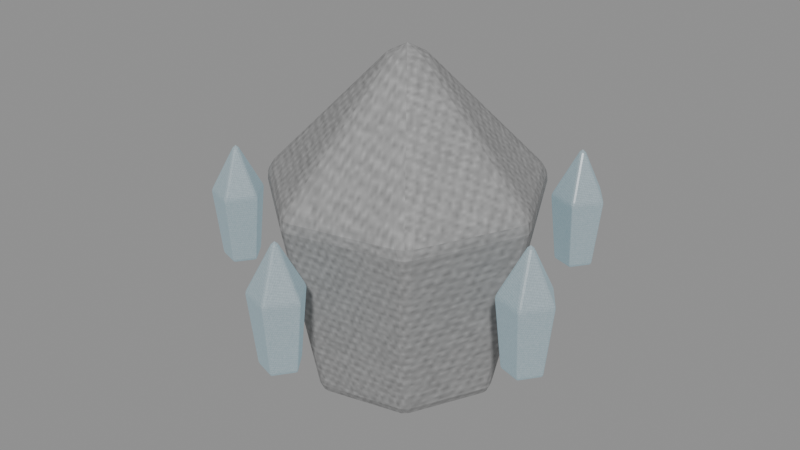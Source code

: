 # Source: deep-fracture-creature-AnnoyanceWisp-frost.blend  (saved by Blender 5.0.118; exported with 4.5.12 LTS)
import bpy
from mathutils import Matrix  # noqa: F401  (used for matrix-valued properties, if any)

bpy.ops.wm.read_factory_settings(use_empty=True)
scene = bpy.context.scene
scene.name = 'Scene'

# ---- images (referenced by path relative to the original .blend; pixels are not part of the script)
import os
ASSET_DIR = os.environ.get("B2B_ASSET_DIR", "")  # directory of the original .blend (textures are referenced by path, not embedded)
HERE = os.path.dirname(os.path.abspath(__file__))  # packed textures are extracted next to this script under _unpacked/

def load_image(name, relpath, width, height, colorspace="sRGB"):
    """Load a texture the original file referenced (path relative to the .blend, or extracted next to this script)."""
    p = next((c for c in (os.path.join(HERE, relpath), os.path.join(ASSET_DIR, relpath)) if relpath and os.path.exists(c)), "")
    if p:
        img = bpy.data.images.load(p, check_existing=True)
        img.name = name
    else:  # same state as the original file: an image datablock whose file is absent (Cycles renders it pink)
        img = bpy.data.images.new(name, width, height)
        img.source = "FILE"
        img.filepath = "//" + (relpath or name)
    img.colorspace_settings.name = colorspace
    return img
img_creature_crystal = load_image('creature-crystal', '_unpacked/1f5e6f068974e3e8.3cb11d8b.png', 256, 256, 'sRGB')
img_creature_carapace = load_image('creature-carapace', '_unpacked/e0dd5b7b13f07f56.a38ddbaa.png', 256, 256, 'sRGB')

# ---- materials (node trees are filled in below, after node groups)
mat_export_source_crystal = bpy.data.materials.new('export-source.crystal')
mat_export_source_crystal.use_backface_culling = True
mat_export_source_001_carapace = bpy.data.materials.new('export-source.001.carapace')
mat_export_source_001_carapace.use_backface_culling = True
mat_export_source_002_crystal = bpy.data.materials.new('export-source.002.crystal')
mat_export_source_002_crystal.use_backface_culling = True

# ---- material node trees
mat_export_source_crystal.use_nodes = True; mat_export_source_crystal.node_tree.nodes.clear()
_N = mat_export_source_crystal.node_tree.nodes; _L = mat_export_source_crystal.node_tree.links
n0 = _N.new('ShaderNodeBsdfPrincipled'); n0.name = 'Principled BSDF'; n0.location = (-200, 100)
n0.inputs[1].default_value = 0.18
n0.inputs[2].default_value = 0.24
n0.inputs[27].default_value = (1.156, 1.324, 1.4, 1.0)
n0.inputs[28].default_value = 0.28
n1 = _N.new('ShaderNodeOutputMaterial'); n1.name = 'Material Output'; n1.location = (200, 100)
n2 = _N.new('ShaderNodeTexImage'); n2.name = 'Image Texture'; n2.location = (0, 0)
n2.image = img_creature_crystal
_L.new(n0.outputs[0], n1.inputs[0])
_L.new(n2.outputs[0], n0.inputs[0])
n1.is_active_output = True
mat_export_source_001_carapace.use_nodes = True; mat_export_source_001_carapace.node_tree.nodes.clear()
_N = mat_export_source_001_carapace.node_tree.nodes; _L = mat_export_source_001_carapace.node_tree.links
n0 = _N.new('ShaderNodeBsdfPrincipled'); n0.name = 'Principled BSDF'; n0.location = (-200, 100)
n0.inputs[1].default_value = 0.12
n0.inputs[2].default_value = 0.78
n0.inputs[27].default_value = (0.105, 0.205, 0.25, 1.0)
n1 = _N.new('ShaderNodeOutputMaterial'); n1.name = 'Material Output'; n1.location = (200, 100)
n2 = _N.new('ShaderNodeTexImage'); n2.name = 'Image Texture'; n2.location = (0, 0)
n2.image = img_creature_carapace
_L.new(n0.outputs[0], n1.inputs[0])
_L.new(n2.outputs[0], n0.inputs[0])
n1.is_active_output = True
mat_export_source_002_crystal.use_nodes = True; mat_export_source_002_crystal.node_tree.nodes.clear()
_N = mat_export_source_002_crystal.node_tree.nodes; _L = mat_export_source_002_crystal.node_tree.links
n0 = _N.new('ShaderNodeBsdfPrincipled'); n0.name = 'Principled BSDF'; n0.location = (-200, 100)
n0.inputs[1].default_value = 0.18
n0.inputs[2].default_value = 0.24
n0.inputs[27].default_value = (0.336, 0.656, 0.8, 1.0)
n0.inputs[28].default_value = 0.28
n1 = _N.new('ShaderNodeOutputMaterial'); n1.name = 'Material Output'; n1.location = (200, 100)
n2 = _N.new('ShaderNodeTexImage'); n2.name = 'Image Texture'; n2.location = (0, 0)
n2.image = img_creature_crystal
_L.new(n0.outputs[0], n1.inputs[0])
_L.new(n2.outputs[0], n0.inputs[0])
n1.is_active_output = True

# ---- meshes
me_motion_core = bpy.data.meshes.new('motion-core')
me_motion_core.from_pydata([(0.1475, -1.49e-08, -0.3132), (0.08787, -0.1238, -0.3132), (-0.04614, -0.1544, -0.3132), (-0.1536, -0.06873, -0.3132), (-0.1536, 0.06873, -0.3132), (-0.04614, 0.1544, -0.3132), (0.08787, 0.1238, -0.3132), (0.2091, -1.49e-08, 0.0638), (0.1263, -0.172, 0.0638), (-0.05985, -0.2145, 0.0638), (-0.2091, -0.09545, 0.0638), (-0.2091, 0.09545, 0.0638), (-0.05985, 0.2145, 0.0638), (0.1263, 0.172, 0.0638), (-0.01089, -1.49e-08, 0.3422), (-0.01089, -1.49e-08, -0.3422)], [], [(15, 0, 1), (0, 7, 1), (1, 7, 8), (7, 14, 8), (15, 1, 2), (1, 8, 2), (2, 8, 9), (8, 14, 9), (15, 2, 3), (2, 9, 3), (3, 9, 10), (9, 14, 10), (15, 3, 4), (3, 10, 4), (4, 10, 11), (10, 14, 11), (15, 4, 5), (4, 11, 5), (5, 11, 12), (11, 14, 12), (15, 5, 6), (5, 12, 6), (6, 12, 13), (12, 14, 13), (15, 6, 0), (6, 13, 0), (0, 13, 7), (13, 14, 7)])
_uv = me_motion_core.uv_layers.new(name='UVMap')
_uv.uv.foreach_set('vector', [0.5144, 0.6889, 0.4844, 0.82, 0.3932, 0.7472, 0.05488, 0.55, 0.003899, 0.2317, 0.1276, 0.5367, 0.1276, 0.5367, 0.003899, 0.2317, 0.1049, 0.2132, 0.2526, 0.7278, 0.003899, 0.5578, 0.2827, 0.6065, 0.5144, 0.6889, 0.3932, 0.7472, 0.3932, 0.6306, 0.1276, 0.5367, 0.1049, 0.2132, 0.2443, 0.5367, 0.2443, 0.5367, 0.1049, 0.2132, 0.267, 0.2132, 0.1049, 0.2132, 0.186, 0.003899, 0.267, 0.2132, 0.5144, 0.6889, 0.3932, 0.6306, 0.4844, 0.5578, 0.2443, 0.5367, 0.267, 0.2132, 0.3171, 0.55, 0.3171, 0.55, 0.267, 0.2132, 0.3681, 0.2317, 0.267, 0.2132, 0.186, 0.003899, 0.3681, 0.2317, 0.5144, 0.6889, 0.4844, 0.5578, 0.5982, 0.5838, 0.4268, 0.55, 0.3759, 0.2317, 0.4996, 0.5367, 0.4996, 0.5367, 0.3759, 0.2317, 0.4769, 0.2132, 0.3759, 0.2317, 0.5579, 0.003899, 0.4769, 0.2132, 0.5144, 0.6889, 0.5982, 0.5838, 0.6488, 0.6889, 0.4996, 0.5367, 0.4769, 0.2132, 0.6163, 0.5367, 0.6163, 0.5367, 0.4769, 0.2132, 0.639, 0.2132, 0.4769, 0.2132, 0.5579, 0.003899, 0.639, 0.2132, 0.5144, 0.6889, 0.6488, 0.6889, 0.5982, 0.794, 0.6163, 0.5367, 0.639, 0.2132, 0.689, 0.55, 0.689, 0.55, 0.639, 0.2132, 0.74, 0.2317, 0.003899, 0.8408, 0.003899, 0.5578, 0.1285, 0.832, 0.5144, 0.6889, 0.5982, 0.794, 0.4844, 0.82, 0.2961, 0.9961, 0.1285, 0.832, 0.3854, 0.921, 0.3854, 0.921, 0.1285, 0.832, 0.2526, 0.7278, 0.1285, 0.832, 0.003899, 0.5578, 0.2526, 0.7278])
me_motion_core.materials.append(mat_export_source_crystal)
me_motion_core.update()
me_shell = bpy.data.meshes.new('shell')
me_shell.from_pydata([(0.2548, -1.49e-08, -0.4428), (0.1518, -0.2139, -0.4428), (-0.0797, -0.2667, -0.4428), (-0.2653, -0.1187, -0.4428), (-0.2653, 0.1187, -0.4428), (-0.0797, 0.2667, -0.4428), (0.1518, 0.2139, -0.4428), (0.3612, -1.49e-08, 0.0902), (0.2181, -0.2971, 0.0902), (-0.1034, -0.3705, 0.0902), (-0.3612, -0.1649, 0.0902), (-0.3612, 0.1649, 0.0902), (-0.1034, 0.3705, 0.0902), (0.2181, 0.2971, 0.0902), (-0.01882, -1.49e-08, 0.4838), (-0.01882, -1.49e-08, -0.4838)], [], [(15, 0, 1), (0, 7, 1), (1, 7, 8), (7, 14, 8), (15, 1, 2), (1, 8, 2), (2, 8, 9), (8, 14, 9), (15, 2, 3), (2, 9, 3), (3, 9, 10), (9, 14, 10), (15, 3, 4), (3, 10, 4), (4, 10, 11), (10, 14, 11), (15, 4, 5), (4, 11, 5), (5, 11, 12), (11, 14, 12), (15, 5, 6), (5, 12, 6), (6, 12, 13), (12, 14, 13), (15, 6, 0), (6, 13, 0), (0, 13, 7), (13, 14, 7)])
_uv = me_shell.uv_layers.new(name='UVMap')
_uv.uv.foreach_set('vector', [0.1503, 0.636, 0.05926, 0.5219, 0.1827, 0.4937, 0.05964, 0.4851, 0.004301, 0.203, 0.1386, 0.4675, 0.1386, 0.4675, 0.004301, 0.203, 0.114, 0.1786, 0.6773, 0.1453, 0.4218, 0.004301, 0.6946, 0.004301, 0.1503, 0.636, 0.1827, 0.4937, 0.2818, 0.5727, 0.1386, 0.4675, 0.114, 0.1786, 0.2653, 0.4675, 0.2653, 0.4675, 0.114, 0.1786, 0.2899, 0.1786, 0.114, 0.1786, 0.2019, 0.004301, 0.2899, 0.1786, 0.1503, 0.636, 0.2818, 0.5727, 0.2818, 0.6993, 0.2653, 0.4675, 0.2899, 0.1786, 0.3442, 0.4851, 0.3442, 0.4851, 0.2899, 0.1786, 0.3996, 0.203, 0.7232, 0.6757, 0.7232, 0.4029, 0.8642, 0.6584, 0.1503, 0.636, 0.2818, 0.6993, 0.1827, 0.7783, 0.7146, 0.7293, 0.4325, 0.7846, 0.6971, 0.6503, 0.6971, 0.6503, 0.4325, 0.7846, 0.4082, 0.6749, 0.8642, 0.6584, 0.7232, 0.4029, 0.9855, 0.531, 0.1503, 0.636, 0.1827, 0.7783, 0.05926, 0.7501, 0.6971, 0.6503, 0.4082, 0.6749, 0.6971, 0.5236, 0.6971, 0.5236, 0.4082, 0.6749, 0.4082, 0.499, 0.9855, 0.531, 0.7232, 0.4029, 0.9957, 0.3893, 0.1503, 0.636, 0.05926, 0.7501, 0.004301, 0.636, 0.6971, 0.5236, 0.4082, 0.499, 0.7146, 0.4446, 0.7146, 0.4446, 0.4082, 0.499, 0.4325, 0.3893, 0.4082, 0.2768, 0.4218, 0.004301, 0.5499, 0.2666, 0.1503, 0.636, 0.004301, 0.636, 0.05926, 0.5219, 0.6925, 0.3807, 0.5499, 0.2666, 0.7842, 0.2934, 0.7842, 0.2934, 0.5499, 0.2666, 0.6773, 0.1453, 0.5499, 0.2666, 0.4218, 0.004301, 0.6773, 0.1453])
me_shell.materials.append(mat_export_source_001_carapace)
me_shell.update()
me_orbit_shard_0 = bpy.data.meshes.new('orbit-shard-0')
me_orbit_shard_0.from_pydata([(0.04684, 7.451e-09, -0.162), (0.009525, -0.05136, -0.162), (-0.05085, -0.03174, -0.162), (-0.05085, 0.03174, -0.162), (0.009525, 0.05136, -0.162), (0.06784, 7.451e-09, 0.033), (0.01601, -0.07133, 0.033), (-0.06784, -0.04408, 0.033), (-0.06784, 0.04408, 0.033), (0.01601, 0.07133, 0.033), (-0.007162, 7.451e-09, 0.177), (-0.007162, 7.451e-09, -0.177)], [], [(11, 0, 1), (0, 5, 1), (1, 5, 6), (5, 10, 6), (11, 1, 2), (1, 6, 2), (2, 6, 7), (6, 10, 7), (11, 2, 3), (2, 7, 3), (3, 7, 8), (7, 10, 8), (11, 3, 4), (3, 8, 4), (4, 8, 9), (8, 10, 9), (11, 4, 0), (4, 9, 0), (0, 9, 5), (9, 10, 5)])
_uv = me_orbit_shard_0.uv_layers.new(name='UVMap')
_uv.uv.foreach_set('vector', [0.1034, 0.86, 0.2118, 0.86, 0.1329, 0.9704, 0.2317, 0.7392, 0.2052, 0.3236, 0.3683, 0.7392, 0.3683, 0.7392, 0.2052, 0.3236, 0.3948, 0.3236, 0.2052, 0.3236, 0.3, 0.005197, 0.3948, 0.3236, 0.1034, 0.86, 0.1329, 0.9704, 0.005197, 0.9282, 0.8317, 0.7392, 0.8052, 0.3236, 0.9683, 0.7392, 0.9683, 0.7392, 0.8052, 0.3236, 0.9948, 0.3236, 0.8052, 0.3236, 0.9, 0.005197, 0.9948, 0.3236, 0.1034, 0.86, 0.005197, 0.9282, 0.005197, 0.7917, 0.03174, 0.7392, 0.005197, 0.3236, 0.1683, 0.7392, 0.1683, 0.7392, 0.005197, 0.3236, 0.1948, 0.3236, 0.005197, 0.3236, 0.1, 0.005197, 0.1948, 0.3236, 0.1034, 0.86, 0.005197, 0.7917, 0.1329, 0.7495, 0.6317, 0.7392, 0.6052, 0.3236, 0.7683, 0.7392, 0.7683, 0.7392, 0.6052, 0.3236, 0.7948, 0.3236, 0.6052, 0.3236, 0.7, 0.005197, 0.7948, 0.3236, 0.1034, 0.86, 0.1329, 0.7495, 0.2118, 0.86, 0.4317, 0.7392, 0.4052, 0.3236, 0.5683, 0.7392, 0.5683, 0.7392, 0.4052, 0.3236, 0.5948, 0.3236, 0.4052, 0.3236, 0.5, 0.005197, 0.5948, 0.3236])
me_orbit_shard_0.materials.append(mat_export_source_002_crystal)
me_orbit_shard_0.update()
me_orbit_shard_1 = bpy.data.meshes.new('orbit-shard-1')
me_orbit_shard_1.from_pydata([(0.04684, 1.49e-08, -0.162), (0.009525, -0.05136, -0.162), (-0.05085, -0.03174, -0.162), (-0.05085, 0.03174, -0.162), (0.009525, 0.05136, -0.162), (0.06784, 1.49e-08, 0.033), (0.01601, -0.07133, 0.033), (-0.06784, -0.04408, 0.033), (-0.06784, 0.04408, 0.033), (0.01601, 0.07133, 0.033), (-0.007162, 1.49e-08, 0.177), (-0.007162, 1.49e-08, -0.177)], [], [(11, 0, 1), (0, 5, 1), (1, 5, 6), (5, 10, 6), (11, 1, 2), (1, 6, 2), (2, 6, 7), (6, 10, 7), (11, 2, 3), (2, 7, 3), (3, 7, 8), (7, 10, 8), (11, 3, 4), (3, 8, 4), (4, 8, 9), (8, 10, 9), (11, 4, 0), (4, 9, 0), (0, 9, 5), (9, 10, 5)])
_uv = me_orbit_shard_1.uv_layers.new(name='UVMap')
_uv.uv.foreach_set('vector', [0.1135, 0.86, 0.0841, 0.9704, 0.005197, 0.86, 0.03174, 0.7392, 0.005197, 0.3236, 0.1683, 0.7392, 0.1683, 0.7392, 0.005197, 0.3236, 0.1948, 0.3236, 0.005197, 0.3236, 0.1, 0.005197, 0.1948, 0.3236, 0.1135, 0.86, 0.005197, 0.86, 0.0841, 0.7495, 0.2317, 0.7392, 0.2052, 0.3236, 0.3683, 0.7392, 0.3683, 0.7392, 0.2052, 0.3236, 0.3948, 0.3236, 0.2052, 0.3236, 0.3, 0.005197, 0.3948, 0.3236, 0.1135, 0.86, 0.0841, 0.7495, 0.2118, 0.7917, 0.8317, 0.7392, 0.8052, 0.3236, 0.9683, 0.7392, 0.9683, 0.7392, 0.8052, 0.3236, 0.9948, 0.3236, 0.8052, 0.3236, 0.9, 0.005197, 0.9948, 0.3236, 0.1135, 0.86, 0.2118, 0.7917, 0.2118, 0.9282, 0.4317, 0.7392, 0.4052, 0.3236, 0.5683, 0.7392, 0.5683, 0.7392, 0.4052, 0.3236, 0.5948, 0.3236, 0.4052, 0.3236, 0.5, 0.005197, 0.5948, 0.3236, 0.1135, 0.86, 0.2118, 0.9282, 0.0841, 0.9704, 0.6317, 0.7392, 0.6052, 0.3236, 0.7683, 0.7392, 0.7683, 0.7392, 0.6052, 0.3236, 0.7948, 0.3236, 0.6052, 0.3236, 0.7, 0.005197, 0.7948, 0.3236])
me_orbit_shard_1.materials.append(mat_export_source_002_crystal)
me_orbit_shard_1.update()
me_orbit_shard_2 = bpy.data.meshes.new('orbit-shard-2')
me_orbit_shard_2.from_pydata([(0.04684, 7.451e-09, -0.162), (0.009525, -0.05136, -0.162), (-0.05085, -0.03174, -0.162), (-0.05085, 0.03174, -0.162), (0.009525, 0.05136, -0.162), (0.06784, 7.451e-09, 0.033), (0.01601, -0.07133, 0.033), (-0.06784, -0.04408, 0.033), (-0.06784, 0.04408, 0.033), (0.01601, 0.07133, 0.033), (-0.007162, 7.451e-09, 0.177), (-0.007162, 7.451e-09, -0.177)], [], [(11, 0, 1), (0, 5, 1), (1, 5, 6), (5, 10, 6), (11, 1, 2), (1, 6, 2), (2, 6, 7), (6, 10, 7), (11, 2, 3), (2, 7, 3), (3, 7, 8), (7, 10, 8), (11, 3, 4), (3, 8, 4), (4, 8, 9), (8, 10, 9), (11, 4, 0), (4, 9, 0), (0, 9, 5), (9, 10, 5)])
_uv = me_orbit_shard_2.uv_layers.new(name='UVMap')
_uv.uv.foreach_set('vector', [0.1008, 0.8643, 0.005197, 0.7924, 0.1348, 0.7495, 0.6317, 0.7392, 0.6052, 0.3236, 0.7683, 0.7392, 0.7683, 0.7392, 0.6052, 0.3236, 0.7948, 0.3236, 0.6052, 0.3236, 0.7, 0.005197, 0.7948, 0.3236, 0.1008, 0.8643, 0.1348, 0.7495, 0.2149, 0.8575, 0.03174, 0.7392, 0.005197, 0.3236, 0.1683, 0.7392, 0.1683, 0.7392, 0.005197, 0.3236, 0.1948, 0.3236, 0.005197, 0.3236, 0.1, 0.005197, 0.1948, 0.3236, 0.1008, 0.8643, 0.2149, 0.8575, 0.1348, 0.9671, 0.2317, 0.7392, 0.2052, 0.3236, 0.3683, 0.7392, 0.3683, 0.7392, 0.2052, 0.3236, 0.3948, 0.3236, 0.2052, 0.3236, 0.3, 0.005197, 0.3948, 0.3236, 0.1008, 0.8643, 0.1348, 0.9671, 0.005197, 0.9268, 0.8317, 0.7392, 0.8052, 0.3236, 0.9683, 0.7392, 0.9683, 0.7392, 0.8052, 0.3236, 0.9948, 0.3236, 0.8052, 0.3236, 0.9, 0.005197, 0.9948, 0.3236, 0.1008, 0.8643, 0.005197, 0.9268, 0.005197, 0.7924, 0.4317, 0.7392, 0.4052, 0.3236, 0.5683, 0.7392, 0.5683, 0.7392, 0.4052, 0.3236, 0.5948, 0.3236, 0.4052, 0.3236, 0.5, 0.005197, 0.5948, 0.3236])
me_orbit_shard_2.materials.append(mat_export_source_002_crystal)
me_orbit_shard_2.update()
me_orbit_shard_3 = bpy.data.meshes.new('orbit-shard-3')
me_orbit_shard_3.from_pydata([(0.04684, 0.0, -0.162), (0.009525, -0.05136, -0.162), (-0.05085, -0.03174, -0.162), (-0.05085, 0.03174, -0.162), (0.009525, 0.05136, -0.162), (0.06784, 0.0, 0.033), (0.01601, -0.07133, 0.033), (-0.06784, -0.04408, 0.033), (-0.06784, 0.04408, 0.033), (0.01601, 0.07133, 0.033), (-0.007162, 0.0, 0.177), (-0.007162, 0.0, -0.177)], [], [(11, 0, 1), (0, 5, 1), (1, 5, 6), (5, 10, 6), (11, 1, 2), (1, 6, 2), (2, 6, 7), (6, 10, 7), (11, 2, 3), (2, 7, 3), (3, 7, 8), (7, 10, 8), (11, 3, 4), (3, 8, 4), (4, 8, 9), (8, 10, 9), (11, 4, 0), (4, 9, 0), (0, 9, 5), (9, 10, 5)])
_uv = me_orbit_shard_3.uv_layers.new(name='UVMap')
_uv.uv.foreach_set('vector', [0.1034, 0.86, 0.005197, 0.9282, 0.005197, 0.7917, 0.03174, 0.7392, 0.005197, 0.3236, 0.1683, 0.7392, 0.1683, 0.7392, 0.005197, 0.3236, 0.1948, 0.3236, 0.005197, 0.3236, 0.1, 0.005197, 0.1948, 0.3236, 0.1034, 0.86, 0.005197, 0.7917, 0.1329, 0.7495, 0.4317, 0.7392, 0.4052, 0.3236, 0.5683, 0.7392, 0.5683, 0.7392, 0.4052, 0.3236, 0.5948, 0.3236, 0.4052, 0.3236, 0.5, 0.005197, 0.5948, 0.3236, 0.1034, 0.86, 0.1329, 0.7495, 0.2118, 0.86, 0.2317, 0.7392, 0.2052, 0.3236, 0.3683, 0.7392, 0.3683, 0.7392, 0.2052, 0.3236, 0.3948, 0.3236, 0.2052, 0.3236, 0.3, 0.005197, 0.3948, 0.3236, 0.1034, 0.86, 0.2118, 0.86, 0.1329, 0.9704, 0.6317, 0.7392, 0.6052, 0.3236, 0.7683, 0.7392, 0.7683, 0.7392, 0.6052, 0.3236, 0.7948, 0.3236, 0.6052, 0.3236, 0.7, 0.005197, 0.7948, 0.3236, 0.1034, 0.86, 0.1329, 0.9704, 0.005197, 0.9282, 0.8317, 0.7392, 0.8052, 0.3236, 0.9683, 0.7392, 0.9683, 0.7392, 0.8052, 0.3236, 0.9948, 0.3236, 0.8052, 0.3236, 0.9, 0.005197, 0.9948, 0.3236])
me_orbit_shard_3.materials.append(mat_export_source_002_crystal)
me_orbit_shard_3.update()
me_orbit_shard_4 = bpy.data.meshes.new('orbit-shard-4')
me_orbit_shard_4.from_pydata([(0.04684, 0.0, -0.162), (0.009525, -0.05136, -0.162), (-0.05085, -0.03174, -0.162), (-0.05085, 0.03174, -0.162), (0.009525, 0.05136, -0.162), (0.06784, 0.0, 0.033), (0.01601, -0.07133, 0.033), (-0.06784, -0.04408, 0.033), (-0.06784, 0.04408, 0.033), (0.01601, 0.07133, 0.033), (-0.007162, 0.0, 0.177), (-0.007162, 0.0, -0.177)], [], [(11, 0, 1), (0, 5, 1), (1, 5, 6), (5, 10, 6), (11, 1, 2), (1, 6, 2), (2, 6, 7), (6, 10, 7), (11, 2, 3), (2, 7, 3), (3, 7, 8), (7, 10, 8), (11, 3, 4), (3, 8, 4), (4, 8, 9), (8, 10, 9), (11, 4, 0), (4, 9, 0), (0, 9, 5), (9, 10, 5)])
_uv = me_orbit_shard_4.uv_layers.new(name='UVMap')
_uv.uv.foreach_set('vector', [0.1248, 0.8622, 0.005197, 0.8606, 0.08455, 0.7495, 0.8317, 0.7392, 0.8052, 0.3236, 0.9683, 0.7392, 0.9683, 0.7392, 0.8052, 0.3236, 0.9948, 0.3236, 0.8052, 0.3236, 0.9, 0.005197, 0.9948, 0.3236, 0.1248, 0.8622, 0.08455, 0.7495, 0.213, 0.7894, 0.03174, 0.7392, 0.005197, 0.3236, 0.1683, 0.7392, 0.1683, 0.7392, 0.005197, 0.3236, 0.1948, 0.3236, 0.005197, 0.3236, 0.1, 0.005197, 0.1948, 0.3236, 0.1248, 0.8622, 0.213, 0.7894, 0.213, 0.9252, 0.4317, 0.7392, 0.4052, 0.3236, 0.5683, 0.7392, 0.5683, 0.7392, 0.4052, 0.3236, 0.5948, 0.3236, 0.4052, 0.3236, 0.5, 0.005197, 0.5948, 0.3236, 0.1248, 0.8622, 0.213, 0.9252, 0.08455, 0.9692, 0.6317, 0.7392, 0.6052, 0.3236, 0.7683, 0.7392, 0.7683, 0.7392, 0.6052, 0.3236, 0.7948, 0.3236, 0.6052, 0.3236, 0.7, 0.005197, 0.7948, 0.3236, 0.1248, 0.8622, 0.08455, 0.9692, 0.005197, 0.8606, 0.2317, 0.7392, 0.2052, 0.3236, 0.3683, 0.7392, 0.3683, 0.7392, 0.2052, 0.3236, 0.3948, 0.3236, 0.2052, 0.3236, 0.3, 0.005197, 0.3948, 0.3236])
me_orbit_shard_4.materials.append(mat_export_source_002_crystal)
me_orbit_shard_4.update()

# ---- objects
ob_motion_core = bpy.data.objects.new('motion-core', me_motion_core)
ob_shell = bpy.data.objects.new('shell', me_shell)
ob_orbit_shard_0 = bpy.data.objects.new('orbit-shard-0', me_orbit_shard_0)
ob_orbit_shard_1 = bpy.data.objects.new('orbit-shard-1', me_orbit_shard_1)
ob_orbit_shard_2 = bpy.data.objects.new('orbit-shard-2', me_orbit_shard_2)
ob_orbit_shard_3 = bpy.data.objects.new('orbit-shard-3', me_orbit_shard_3)
ob_orbit_shard_4 = bpy.data.objects.new('orbit-shard-4', me_orbit_shard_4)

# ---- transforms, parenting, visibility, modifiers, constraints
ob_motion_core.location = (0.01089, 1.49e-08, 0.2322)
_m = ob_motion_core.modifiers.new('Crafted edge chamfer', 'BEVEL')
_m.width = 0.01882
_m.width_pct = 0.01882
_m.segments = 2
_m.angle_limit = 0.4538
ob_shell.location = (0.01882, 1.49e-08, 0.2538)
_m = ob_shell.modifiers.new('Crafted edge chamfer', 'BEVEL')
_m.width = 0.025
_m.width_pct = 0.025
_m.segments = 2
_m.angle_limit = 0.4538
ob_orbit_shard_0.location = (0.4685, -0.1327, 0.207)
_m = ob_orbit_shard_0.modifiers.new('Crafted edge chamfer', 'BEVEL')
_m.width = 0.006105
_m.width_pct = 0.006105
_m.segments = 2
_m.angle_limit = 0.4538
ob_orbit_shard_1.location = (0.02356, -0.4797, 0.207)
_m = ob_orbit_shard_1.modifiers.new('Crafted edge chamfer', 'BEVEL')
_m.width = 0.006105
_m.width_pct = 0.006105
_m.segments = 2
_m.angle_limit = 0.4538
ob_orbit_shard_2.location = (-0.444, -0.1638, 0.207)
_m = ob_orbit_shard_2.modifiers.new('Crafted edge chamfer', 'BEVEL')
_m.width = 0.006105
_m.width_pct = 0.006105
_m.segments = 2
_m.angle_limit = 0.4538
ob_orbit_shard_3.location = (-0.2881, 0.3785, 0.207)
_m = ob_orbit_shard_3.modifiers.new('Crafted edge chamfer', 'BEVEL')
_m.width = 0.006105
_m.width_pct = 0.006105
_m.segments = 2
_m.angle_limit = 0.4538
ob_orbit_shard_4.location = (0.2759, 0.3977, 0.207)
_m = ob_orbit_shard_4.modifiers.new('Crafted edge chamfer', 'BEVEL')
_m.width = 0.006105
_m.width_pct = 0.006105
_m.segments = 2
_m.angle_limit = 0.4538

# ---- collection membership
scene.collection.objects.link(ob_motion_core)
scene.collection.objects.link(ob_shell)
scene.collection.objects.link(ob_orbit_shard_0)
scene.collection.objects.link(ob_orbit_shard_1)
scene.collection.objects.link(ob_orbit_shard_2)
scene.collection.objects.link(ob_orbit_shard_3)
scene.collection.objects.link(ob_orbit_shard_4)

# ---- scene / render settings (as saved in the file)
scene.frame_start = 1; scene.frame_end = 250; scene.frame_set(1)
scene.render.engine = 'BLENDER_EEVEE_NEXT'
scene.render.bake_bias = 0.0
scene.render.bake_samples = 0
scene.cycles.sampling_pattern = 'TABULATED_SOBOL'
scene.eevee.use_volume_custom_range = False
bpy.context.view_layer.update()

# ---- added for rendering (the .blend has no active camera and no usable light): camera, sun + grey world if the file has none
cam_auto = bpy.data.cameras.new('AutoCamera')
cam_auto.lens = 50.0
cam_auto.sensor_width = 36.0
cam_auto.clip_end = 1000.0
ob_auto_camera = bpy.data.objects.new('AutoCamera', cam_auto)
scene.collection.objects.link(ob_auto_camera)
ob_auto_camera.location = (1.61471, -1.96474, 1.51991)
ob_auto_camera.rotation_euler = (1.09748, -7.21219e-08, 0.694738)
scene.camera = ob_auto_camera
light_auto_sun = bpy.data.lights.new('AutoSun', 'SUN')
light_auto_sun.energy = 3.0
light_auto_sun.angle = 0.0523599
ob_auto_sun = bpy.data.objects.new('AutoSun', light_auto_sun)
scene.collection.objects.link(ob_auto_sun)
ob_auto_sun.rotation_euler = (0.872665, 0.174533, 0.523599)
if scene.world is None:
    world_auto = bpy.data.worlds.new('AutoWorld')
    world_auto.color = (0.3, 0.3, 0.3)
    scene.world = world_auto
bpy.context.view_layer.update()

